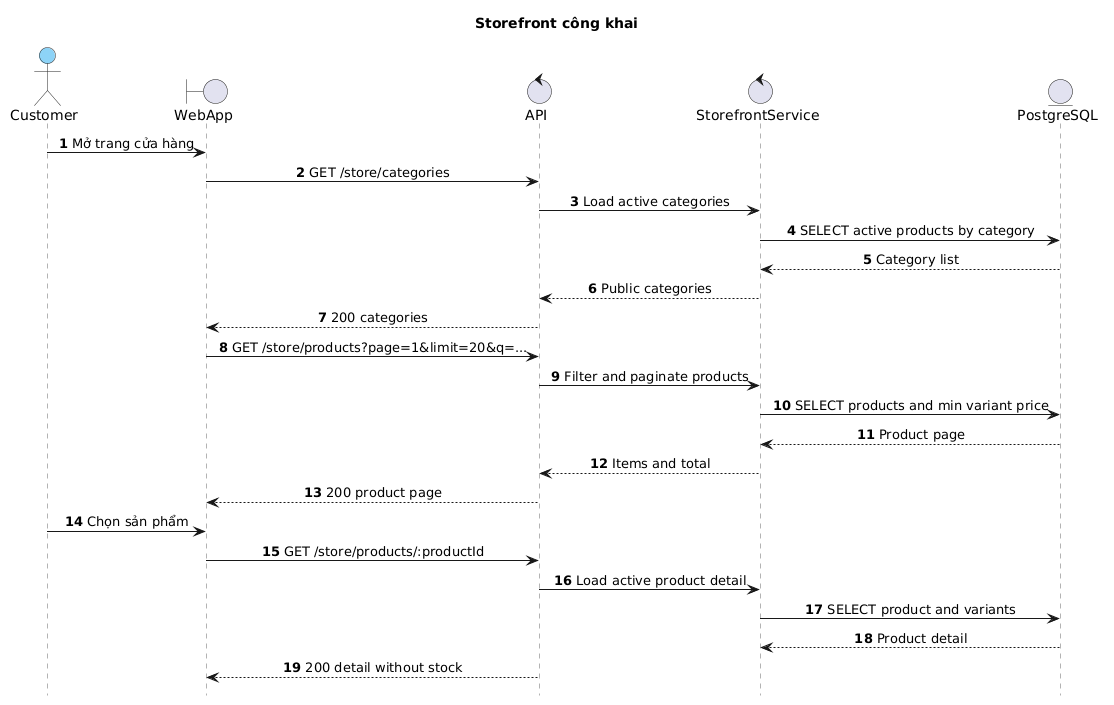

The diagram above was rendered by PlantUML. Its source (embedded in the PNG):
@startuml
title Storefront công khai
hide footbox
autonumber
skinparam backgroundColor white
skinparam sequence {
  ParticipantBackgroundColor #8DD3F7
  ParticipantBorderColor #222222
  ActorBackgroundColor #8DD3F7
  ActorBorderColor #222222
  BoundaryBackgroundColor #8DD3F7
  BoundaryBorderColor #222222
  ControlBackgroundColor #8DD3F7
  ControlBorderColor #222222
  EntityBackgroundColor #8DD3F7
  EntityBorderColor #222222
  LifeLineBorderColor #666666
  LifeLineBackgroundColor white
  MessageAlign center
}

actor Customer
boundary WebApp
control API
control StorefrontService
entity PostgreSQL

Customer->WebApp: Mở trang cửa hàng
WebApp->API: GET /store/categories
API->StorefrontService: Load active categories
StorefrontService->PostgreSQL: SELECT active products by category
PostgreSQL-->StorefrontService: Category list
StorefrontService-->API: Public categories
API-->WebApp: 200 categories
WebApp->API: GET /store/products?page=1&limit=20&q=...
API->StorefrontService: Filter and paginate products
StorefrontService->PostgreSQL: SELECT products and min variant price
PostgreSQL-->StorefrontService: Product page
StorefrontService-->API: Items and total
API-->WebApp: 200 product page
Customer->WebApp: Chọn sản phẩm
WebApp->API: GET /store/products/:productId
API->StorefrontService: Load active product detail
StorefrontService->PostgreSQL: SELECT product and variants
PostgreSQL-->StorefrontService: Product detail
API-->WebApp: 200 detail without stock
@enduml